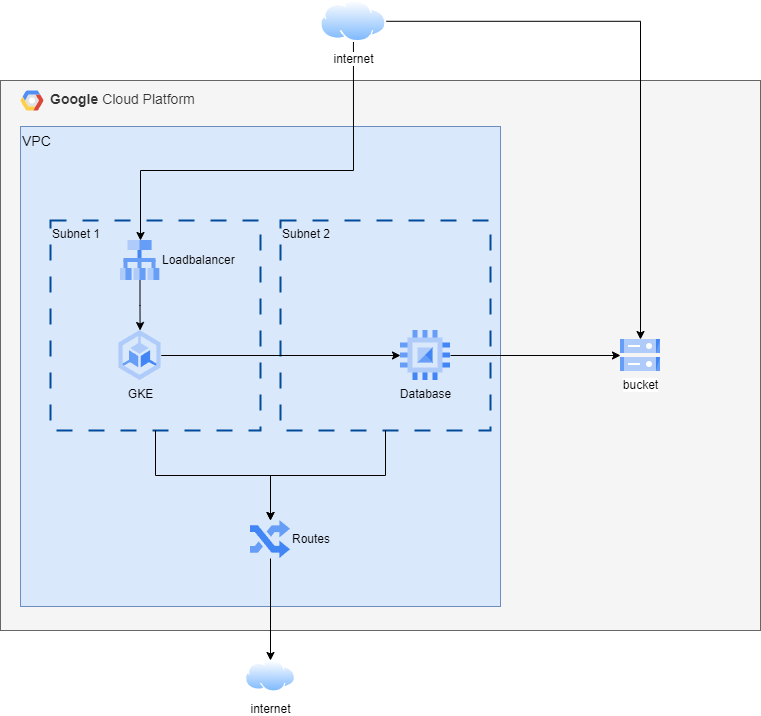

The diagram above was exported from draw.io. Its source (the exported page's mxGraphModel, read from the mxfile embedded in the PNG):
<mxGraphModel dx="1391" dy="1099" grid="1" gridSize="10" guides="1" tooltips="1" connect="1" arrows="1" fold="1" page="1" pageScale="1" pageWidth="850" pageHeight="1100" math="0" shadow="0">
  <root>
    <mxCell id="0" />
    <mxCell id="1" parent="0" />
    <mxCell id="Zh-XvYMmiOIqi0VRy_ac-40" value="&lt;b&gt;Google &lt;/b&gt;Cloud Platform" style="fillColor=#f5f5f5;strokeColor=#666666;shadow=0;fontSize=14;align=left;spacing=10;fontColor=#333333;9E9E9E;verticalAlign=top;spacingTop=-4;fontStyle=0;spacingLeft=40;html=1;whiteSpace=wrap;" vertex="1" parent="1">
      <mxGeometry x="10" y="140" width="760" height="550" as="geometry" />
    </mxCell>
    <mxCell id="Zh-XvYMmiOIqi0VRy_ac-41" value="" style="shape=mxgraph.gcp2.google_cloud_platform;fillColor=#F6F6F6;strokeColor=none;shadow=0;gradientColor=none;" vertex="1" parent="Zh-XvYMmiOIqi0VRy_ac-40">
      <mxGeometry width="23" height="20" relative="1" as="geometry">
        <mxPoint x="20" y="10" as="offset" />
      </mxGeometry>
    </mxCell>
    <mxCell id="Zh-XvYMmiOIqi0VRy_ac-14" value="VPC" style="whiteSpace=wrap;html=1;aspect=fixed;fillColor=#dae8fc;strokeColor=#6c8ebf;verticalAlign=top;align=left;fontSize=14;" vertex="1" parent="1">
      <mxGeometry x="30" y="186" width="480" height="480" as="geometry" />
    </mxCell>
    <mxCell id="Zh-XvYMmiOIqi0VRy_ac-24" value="Subnet 2" style="whiteSpace=wrap;html=1;aspect=fixed;fillColor=none;verticalAlign=top;align=left;strokeColor=#004C99;dashed=1;dashPattern=8 8;strokeWidth=2;" vertex="1" parent="1">
      <mxGeometry x="290" y="280" width="210" height="210" as="geometry" />
    </mxCell>
    <mxCell id="Zh-XvYMmiOIqi0VRy_ac-21" value="Subnet 1" style="whiteSpace=wrap;html=1;aspect=fixed;fillColor=none;verticalAlign=top;align=left;strokeColor=#004C99;dashed=1;dashPattern=8 8;strokeWidth=2;" vertex="1" parent="1">
      <mxGeometry x="60" y="280" width="210" height="210" as="geometry" />
    </mxCell>
    <mxCell id="Zh-XvYMmiOIqi0VRy_ac-29" style="edgeStyle=orthogonalEdgeStyle;rounded=0;orthogonalLoop=1;jettySize=auto;html=1;entryX=0;entryY=0.5;entryDx=0;entryDy=0;" edge="1" parent="1" source="Zh-XvYMmiOIqi0VRy_ac-15" target="Zh-XvYMmiOIqi0VRy_ac-22">
      <mxGeometry relative="1" as="geometry" />
    </mxCell>
    <mxCell id="Zh-XvYMmiOIqi0VRy_ac-15" value="GKE" style="editableCssRules=.*;html=1;shape=image;verticalLabelPosition=bottom;labelBackgroundColor=none;verticalAlign=top;aspect=fixed;imageAspect=0;image=data:image/svg+xml,(base64 omitted: 1048 chars);" vertex="1" parent="1">
      <mxGeometry x="128.25" y="390" width="42.5" height="50" as="geometry" />
    </mxCell>
    <mxCell id="Zh-XvYMmiOIqi0VRy_ac-31" style="edgeStyle=orthogonalEdgeStyle;rounded=0;orthogonalLoop=1;jettySize=auto;html=1;" edge="1" parent="1" source="Zh-XvYMmiOIqi0VRy_ac-16" target="Zh-XvYMmiOIqi0VRy_ac-15">
      <mxGeometry relative="1" as="geometry" />
    </mxCell>
    <mxCell id="Zh-XvYMmiOIqi0VRy_ac-16" value="Loadbalancer" style="editableCssRules=.*;html=1;shape=image;verticalLabelPosition=middle;labelBackgroundColor=none;verticalAlign=middle;aspect=fixed;imageAspect=0;image=data:image/svg+xml,(base64 omitted: 904 chars);labelPosition=right;align=left;" vertex="1" parent="1">
      <mxGeometry x="129.5" y="300" width="40" height="40" as="geometry" />
    </mxCell>
    <mxCell id="Zh-XvYMmiOIqi0VRy_ac-25" style="edgeStyle=orthogonalEdgeStyle;rounded=0;orthogonalLoop=1;jettySize=auto;html=1;entryX=0.5;entryY=1;entryDx=0;entryDy=0;endArrow=none;endFill=0;startArrow=classic;startFill=1;" edge="1" parent="1" source="Zh-XvYMmiOIqi0VRy_ac-17" target="Zh-XvYMmiOIqi0VRy_ac-24">
      <mxGeometry relative="1" as="geometry" />
    </mxCell>
    <mxCell id="Zh-XvYMmiOIqi0VRy_ac-26" style="edgeStyle=orthogonalEdgeStyle;rounded=0;orthogonalLoop=1;jettySize=auto;html=1;entryX=0.5;entryY=1;entryDx=0;entryDy=0;startArrow=classic;startFill=1;endArrow=none;endFill=0;" edge="1" parent="1" source="Zh-XvYMmiOIqi0VRy_ac-17" target="Zh-XvYMmiOIqi0VRy_ac-21">
      <mxGeometry relative="1" as="geometry" />
    </mxCell>
    <mxCell id="Zh-XvYMmiOIqi0VRy_ac-33" style="edgeStyle=orthogonalEdgeStyle;rounded=0;orthogonalLoop=1;jettySize=auto;html=1;" edge="1" parent="1" source="Zh-XvYMmiOIqi0VRy_ac-17" target="Zh-XvYMmiOIqi0VRy_ac-32">
      <mxGeometry relative="1" as="geometry" />
    </mxCell>
    <mxCell id="Zh-XvYMmiOIqi0VRy_ac-17" value="Routes" style="editableCssRules=.*;html=1;shape=image;verticalLabelPosition=middle;labelBackgroundColor=none;verticalAlign=middle;aspect=fixed;imageAspect=0;image=data:image/svg+xml,(base64 omitted: 676 chars);labelPosition=right;align=left;" vertex="1" parent="1">
      <mxGeometry x="260" y="580" width="40" height="38" as="geometry" />
    </mxCell>
    <mxCell id="Zh-XvYMmiOIqi0VRy_ac-38" style="edgeStyle=orthogonalEdgeStyle;rounded=0;orthogonalLoop=1;jettySize=auto;html=1;entryX=0;entryY=0.5;entryDx=0;entryDy=0;" edge="1" parent="1" source="Zh-XvYMmiOIqi0VRy_ac-22" target="Zh-XvYMmiOIqi0VRy_ac-23">
      <mxGeometry relative="1" as="geometry" />
    </mxCell>
    <mxCell id="Zh-XvYMmiOIqi0VRy_ac-22" value="Database" style="editableCssRules=.*;html=1;shape=image;verticalLabelPosition=bottom;labelBackgroundColor=none;verticalAlign=top;aspect=fixed;imageAspect=0;image=data:image/svg+xml,(base64 omitted: 880 chars);" vertex="1" parent="1">
      <mxGeometry x="410" y="390" width="50" height="50" as="geometry" />
    </mxCell>
    <mxCell id="Zh-XvYMmiOIqi0VRy_ac-23" value="bucket" style="editableCssRules=.*;html=1;shape=image;verticalLabelPosition=bottom;labelBackgroundColor=#ffffff;verticalAlign=top;aspect=fixed;imageAspect=0;image=data:image/svg+xml,(base64 omitted: 1124 chars);" vertex="1" parent="1">
      <mxGeometry x="630" y="399" width="40" height="32" as="geometry" />
    </mxCell>
    <mxCell id="Zh-XvYMmiOIqi0VRy_ac-28" style="edgeStyle=orthogonalEdgeStyle;rounded=0;orthogonalLoop=1;jettySize=auto;html=1;" edge="1" parent="1" source="Zh-XvYMmiOIqi0VRy_ac-27" target="Zh-XvYMmiOIqi0VRy_ac-16">
      <mxGeometry relative="1" as="geometry">
        <Array as="points">
          <mxPoint x="363" y="230" />
          <mxPoint x="150" y="230" />
        </Array>
      </mxGeometry>
    </mxCell>
    <mxCell id="Zh-XvYMmiOIqi0VRy_ac-39" style="edgeStyle=orthogonalEdgeStyle;rounded=0;orthogonalLoop=1;jettySize=auto;html=1;entryX=0.5;entryY=0;entryDx=0;entryDy=0;" edge="1" parent="1" source="Zh-XvYMmiOIqi0VRy_ac-27" target="Zh-XvYMmiOIqi0VRy_ac-23">
      <mxGeometry relative="1" as="geometry" />
    </mxCell>
    <mxCell id="Zh-XvYMmiOIqi0VRy_ac-27" value="internet" style="image;aspect=fixed;perimeter=ellipsePerimeter;html=1;align=center;shadow=0;dashed=0;spacingTop=3;image=img/lib/active_directory/internet_cloud.svg;" vertex="1" parent="1">
      <mxGeometry x="330" y="60" width="65.87" height="41.5" as="geometry" />
    </mxCell>
    <mxCell id="Zh-XvYMmiOIqi0VRy_ac-32" value="internet" style="image;aspect=fixed;perimeter=ellipsePerimeter;html=1;align=center;shadow=0;dashed=0;spacingTop=3;image=img/lib/active_directory/internet_cloud.svg;" vertex="1" parent="1">
      <mxGeometry x="255" y="720" width="50" height="31.5" as="geometry" />
    </mxCell>
  </root>
</mxGraphModel>